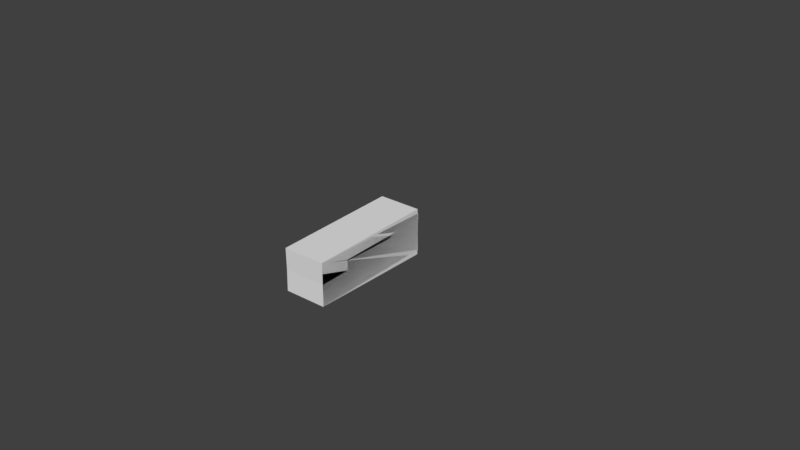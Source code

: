 # Source: FPS_Arms_IK_Rig_.blend  (saved by Blender 2.79.0; exported with 4.5.12 LTS)
import bpy
from mathutils import Matrix  # noqa: F401  (used for matrix-valued properties, if any)

bpy.ops.wm.read_factory_settings(use_empty=True)
scene = bpy.context.scene
scene.name = 'Scene'

# ---- collections
col_collection_1 = bpy.data.collections.new('Collection 1'); scene.collection.children.link(col_collection_1)

# ---- world
world_world = bpy.data.worlds.new('World'); scene.world = world_world
world_world.color = (0.05088, 0.05088, 0.05088)
world_world.use_sun_shadow = False
world_world.sun_shadow_jitter_overblur = 0.0
world_world.cycles.sampling_method = 'MANUAL'

# ---- meshes
me_cube_012 = bpy.data.meshes.new('Cube.012')
me_cube_012.from_pydata([(-0.04382, -0.0525, -0.0525), (-0.04382, -0.0525, 0.0525), (-0.3438, -0.0525, -0.0525), (-0.3438, -0.0525, 0.0525), (-0.04382, 0.0525, -0.0525), (-0.04382, 0.0525, 0.0525), (-0.3438, 0.0525, -0.0525), (-0.3438, 0.0525, 0.0525)], [], [(0, 1, 3, 2), (2, 3, 7, 6), (6, 7, 5, 4), (4, 5, 1, 0), (2, 6, 4, 0), (7, 3, 1, 5)])
me_cube_012.use_remesh_preserve_volume = False
me_cube_012.use_remesh_preserve_attributes = False
me_cube_012.use_mirror_vertex_groups = False
me_cube_012.update()
me_cube_016 = bpy.data.meshes.new('Cube.016')
me_cube_016.from_pydata([(-1.723, 0.042, -0.042), (-1.723, 0.042, 0.042), (-1.573, 0.042, -0.042), (-1.573, 0.042, 0.042), (-1.723, -0.042, -0.042), (-1.723, -0.042, 0.042), (-1.573, -0.042, -0.042), (-1.573, -0.042, 0.042)], [], [(0, 1, 3, 2), (2, 3, 7, 6), (6, 7, 5, 4), (4, 5, 1, 0), (2, 6, 4, 0), (7, 3, 1, 5)])
me_cube_016.use_remesh_preserve_volume = False
me_cube_016.use_remesh_preserve_attributes = False
me_cube_016.use_mirror_vertex_groups = False
me_cube_016.update()
me_cube_015 = bpy.data.meshes.new('Cube.015')
me_cube_015.from_pydata([(-1.604, 0.0525, -0.0525), (-1.604, 0.0525, 0.0525), (-1.304, 0.0525, -0.0525), (-1.304, 0.0525, 0.0525), (-1.604, -0.0525, -0.0525), (-1.604, -0.0525, 0.0525), (-1.304, -0.0525, -0.0525), (-1.304, -0.0525, 0.0525)], [], [(0, 1, 3, 2), (2, 3, 7, 6), (6, 7, 5, 4), (4, 5, 1, 0), (2, 6, 4, 0), (7, 3, 1, 5)])
me_cube_015.use_remesh_preserve_volume = False
me_cube_015.use_remesh_preserve_attributes = False
me_cube_015.use_mirror_vertex_groups = False
me_cube_015.update()
me_cube_014 = bpy.data.meshes.new('Cube.014')
me_cube_014.from_pydata([(-1.304, 0.06, -0.06), (-1.304, 0.06, 0.06), (-0.9438, 0.06, -0.06), (-0.9438, 0.06, 0.06), (-1.304, -0.06, -0.06), (-1.304, -0.06, 0.06), (-0.9438, -0.06, -0.06), (-0.9438, -0.06, 0.06)], [], [(0, 1, 3, 2), (2, 3, 7, 6), (6, 7, 5, 4), (4, 5, 1, 0), (2, 6, 4, 0), (7, 3, 1, 5)])
me_cube_014.use_remesh_preserve_volume = False
me_cube_014.use_remesh_preserve_attributes = False
me_cube_014.use_mirror_vertex_groups = False
me_cube_014.update()
me_cube_007 = bpy.data.meshes.new('Cube.007')
me_cube_007.from_pydata([(-0.3438, -0.06, -0.06), (-0.3438, -0.06, 0.06), (-0.7038, -0.06, -0.06), (-0.7038, -0.06, 0.06), (-0.3438, 0.06, -0.06), (-0.3438, 0.06, 0.06), (-0.7038, 0.06, -0.06), (-0.7038, 0.06, 0.06)], [], [(0, 1, 3, 2), (2, 3, 7, 6), (6, 7, 5, 4), (4, 5, 1, 0), (2, 6, 4, 0), (7, 3, 1, 5)])
me_cube_007.use_remesh_preserve_volume = False
me_cube_007.use_remesh_preserve_attributes = False
me_cube_007.use_mirror_vertex_groups = False
me_cube_007.update()
me_cube_013 = bpy.data.meshes.new('Cube.013')
me_cube_013.from_pydata([(0.075, -0.042, -0.042), (0.075, -0.042, 0.042), (-0.075, -0.042, -0.042), (-0.075, -0.042, 0.042), (0.075, 0.042, -0.042), (0.075, 0.042, 0.042), (-0.075, 0.042, -0.042), (-0.075, 0.042, 0.042)], [], [(0, 1, 3, 2), (2, 3, 7, 6), (6, 7, 5, 4), (4, 5, 1, 0), (2, 6, 4, 0), (7, 3, 1, 5)])
me_cube_013.use_remesh_preserve_volume = False
me_cube_013.use_remesh_preserve_attributes = False
me_cube_013.use_mirror_vertex_groups = False
me_cube_013.update()
arm_fps_rig = bpy.data.armatures.new('FPS Rig')  # bones are not reproduced

# ---- objects
ob_armature = bpy.data.objects.new('Armature', arm_fps_rig)
ob_lower_arm_r = bpy.data.objects.new('Lower Arm.R', me_cube_012)
ob_hand_l = bpy.data.objects.new('Hand.L', me_cube_016)
ob_lower_arm_l = bpy.data.objects.new('Lower Arm.L', me_cube_015)
ob_upper_arm_l = bpy.data.objects.new('Upper Arm.L', me_cube_014)
ob_upper_arm_r = bpy.data.objects.new('Upper Arm.R', me_cube_007)
ob_hand_r = bpy.data.objects.new('Hand.R', me_cube_013)

# ---- transforms, parenting, visibility, modifiers, constraints
ob_armature.location = (0.0, 0.0, 0.0)
ob_armature.show_in_front = True
ob_armature.lineart.crease_threshold = 0.0
ob_lower_arm_r.parent = ob_armature
ob_lower_arm_r.matrix_parent_inverse = Matrix(((5.969e-09, -4.383e-08, -1.0, -4.656e-09), (0.9998, -0.02116, -2.957e-08, -0.7797), (-0.02116, -0.9998, 4.446e-08, 0.0165), (0.0, 0.0, 0.0, 1.0)))
ob_lower_arm_r.location = (0.8238, 6.979e-07, 0.0)
ob_lower_arm_r.lineart.crease_threshold = 0.0
_vg = ob_lower_arm_r.vertex_groups.new(name='Shoulder.L')
_vg = ob_lower_arm_r.vertex_groups.new(name='Upper Arm.L')
_vg = ob_lower_arm_r.vertex_groups.new(name='Lower Arm.L')
_vg = ob_lower_arm_r.vertex_groups.new(name='Hand.L')
_vg = ob_lower_arm_r.vertex_groups.new(name='Shoulder.R')
_vg = ob_lower_arm_r.vertex_groups.new(name='Upper Arm.R')
_vg = ob_lower_arm_r.vertex_groups.new(name='Lower Arm.R')
_vg = ob_lower_arm_r.vertex_groups.new(name='Hand.R')
ob_hand_l.parent = ob_armature
ob_hand_l.matrix_parent_inverse = Matrix(((-1.239e-16, -1.0, 3.258e-07, 1.322e-07), (-1.0, 1.146e-14, 3.517e-08, -0.8986), (3.801e-10, -3.258e-07, -1.0, 2.965e-10), (0.0, 0.0, 0.0, 1.0)))
ob_hand_l.location = (0.8238, 6.979e-07, 0.0)
ob_hand_l.lineart.crease_threshold = 0.0
_vg = ob_hand_l.vertex_groups.new(name='Shoulder.L')
_vg = ob_hand_l.vertex_groups.new(name='Upper Arm.L')
_vg = ob_hand_l.vertex_groups.new(name='Lower Arm.L')
_vg = ob_hand_l.vertex_groups.new(name='Hand.L')
_vg = ob_hand_l.vertex_groups.new(name='Shoulder.R')
_vg = ob_hand_l.vertex_groups.new(name='Upper Arm.R')
_vg = ob_hand_l.vertex_groups.new(name='Lower Arm.R')
_vg = ob_hand_l.vertex_groups.new(name='Hand.R')
ob_lower_arm_l.parent = ob_armature
ob_lower_arm_l.matrix_parent_inverse = Matrix(((5.969e-09, 1.948e-07, -1.0, 4.656e-09), (-0.9998, -0.02116, 2.638e-08, -0.7797), (-0.02116, 0.9998, 1.954e-07, -0.0165), (0.0, 0.0, 0.0, 1.0)))
ob_lower_arm_l.location = (0.8238, 6.979e-07, 0.0)
ob_lower_arm_l.lineart.crease_threshold = 0.0
_vg = ob_lower_arm_l.vertex_groups.new(name='Shoulder.L')
_vg = ob_lower_arm_l.vertex_groups.new(name='Upper Arm.L')
_vg = ob_lower_arm_l.vertex_groups.new(name='Lower Arm.L')
_vg = ob_lower_arm_l.vertex_groups.new(name='Hand.L')
_vg = ob_lower_arm_l.vertex_groups.new(name='Shoulder.R')
_vg = ob_lower_arm_l.vertex_groups.new(name='Upper Arm.R')
_vg = ob_lower_arm_l.vertex_groups.new(name='Lower Arm.R')
_vg = ob_lower_arm_l.vertex_groups.new(name='Hand.R')
ob_upper_arm_l.parent = ob_armature
ob_upper_arm_l.matrix_parent_inverse = Matrix(((-9.178e-09, -4.356e-08, -1.0, -1.101e-09), (-0.9998, 0.01763, 4.488e-08, -0.48), (0.01763, 0.9998, -4.435e-08, 0.002115), (0.0, 0.0, 0.0, 1.0)))
ob_upper_arm_l.location = (0.8238, 6.979e-07, 0.0)
ob_upper_arm_l.lineart.crease_threshold = 0.0
_vg = ob_upper_arm_l.vertex_groups.new(name='Shoulder.L')
_vg = ob_upper_arm_l.vertex_groups.new(name='Upper Arm.L')
_vg = ob_upper_arm_l.vertex_groups.new(name='Lower Arm.L')
_vg = ob_upper_arm_l.vertex_groups.new(name='Hand.L')
_vg = ob_upper_arm_l.vertex_groups.new(name='Shoulder.R')
_vg = ob_upper_arm_l.vertex_groups.new(name='Upper Arm.R')
_vg = ob_upper_arm_l.vertex_groups.new(name='Lower Arm.R')
_vg = ob_upper_arm_l.vertex_groups.new(name='Hand.R')
ob_upper_arm_r.parent = ob_armature
ob_upper_arm_r.matrix_parent_inverse = Matrix(((-4.974e-09, -4.381e-08, -1.0, 5.969e-10), (0.9998, 0.01763, -4.222e-08, -0.48), (0.01763, -0.9998, 4.307e-08, -0.002115), (0.0, 0.0, 0.0, 1.0)))
ob_upper_arm_r.location = (0.8238, 6.979e-07, 0.0)
ob_upper_arm_r.lineart.crease_threshold = 0.0
_vg = ob_upper_arm_r.vertex_groups.new(name='Shoulder.L')
_vg = ob_upper_arm_r.vertex_groups.new(name='Upper Arm.L')
_vg = ob_upper_arm_r.vertex_groups.new(name='Lower Arm.L')
_vg = ob_upper_arm_r.vertex_groups.new(name='Hand.L')
_vg = ob_upper_arm_r.vertex_groups.new(name='Shoulder.R')
_vg = ob_upper_arm_r.vertex_groups.new(name='Upper Arm.R')
_vg = ob_upper_arm_r.vertex_groups.new(name='Lower Arm.R')
_vg = ob_upper_arm_r.vertex_groups.new(name='Hand.R')
ob_hand_r.parent = ob_armature
ob_hand_r.matrix_parent_inverse = Matrix(((-5.255e-16, 2.821e-07, -1.0, -3.735e-14), (1.0, 1.029e-14, -3.648e-08, -0.8986), (1.863e-09, -1.0, -2.821e-07, 1.308e-07), (0.0, 0.0, 0.0, 1.0)))
ob_hand_r.location = (0.8238, 6.979e-07, 0.0)
ob_hand_r.lineart.crease_threshold = 0.0
_vg = ob_hand_r.vertex_groups.new(name='Shoulder.L')
_vg = ob_hand_r.vertex_groups.new(name='Upper Arm.L')
_vg = ob_hand_r.vertex_groups.new(name='Lower Arm.L')
_vg = ob_hand_r.vertex_groups.new(name='Hand.L')
_vg = ob_hand_r.vertex_groups.new(name='Shoulder.R')
_vg = ob_hand_r.vertex_groups.new(name='Upper Arm.R')
_vg = ob_hand_r.vertex_groups.new(name='Lower Arm.R')
_vg = ob_hand_r.vertex_groups.new(name='Hand.R')

# ---- collection membership
col_collection_1.objects.link(ob_armature)
col_collection_1.objects.link(ob_lower_arm_r)
col_collection_1.objects.link(ob_hand_l)
col_collection_1.objects.link(ob_lower_arm_l)
col_collection_1.objects.link(ob_upper_arm_l)
col_collection_1.objects.link(ob_upper_arm_r)
col_collection_1.objects.link(ob_hand_r)

# ---- scene / render settings (as saved in the file)
scene.frame_start = 1; scene.frame_end = 250; scene.frame_set(1)
scene.render.engine = 'BLENDER_EEVEE_NEXT'
scene.render.resolution_percentage = 50
scene.render.dither_intensity = 0.0
scene.cycles.use_denoising = False
scene.cycles.samples = 128
scene.cycles.sampling_pattern = 'TABULATED_SOBOL'
scene.cycles.use_adaptive_sampling = False
scene.cycles.use_light_tree = False
scene.cycles.blur_glossy = 0.0
scene.cycles.sample_clamp_indirect = 0.0
scene.view_settings.view_transform = 'Standard'
bpy.context.view_layer.update()

# ---- added for rendering (the .blend has no active camera and no usable light): camera, sun
cam_auto = bpy.data.cameras.new('AutoCamera')
cam_auto.lens = 50.0
cam_auto.sensor_width = 36.0
cam_auto.clip_end = 1000.0
ob_auto_camera = bpy.data.objects.new('AutoCamera', cam_auto)
scene.collection.objects.link(ob_auto_camera)
ob_auto_camera.location = (1.67062, -2.00475, 1.3365)
ob_auto_camera.rotation_euler = (1.09748, -7.21219e-08, 0.694738)
scene.camera = ob_auto_camera
light_auto_sun = bpy.data.lights.new('AutoSun', 'SUN')
light_auto_sun.energy = 3.0
light_auto_sun.angle = 0.0523599
ob_auto_sun = bpy.data.objects.new('AutoSun', light_auto_sun)
scene.collection.objects.link(ob_auto_sun)
ob_auto_sun.rotation_euler = (0.872665, 0.174533, 0.523599)
bpy.context.view_layer.update()
